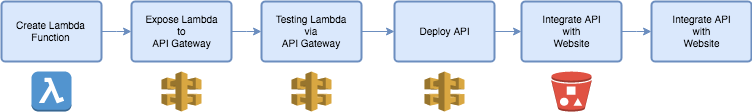

The diagram above was exported from draw.io. Its source (the exported page's mxGraphModel, read from the mxfile embedded in the PNG):
<mxGraphModel dx="1190" dy="743" grid="1" gridSize="10" guides="1" tooltips="1" connect="1" arrows="1" fold="1" page="1" pageScale="1" pageWidth="826" pageHeight="1169" math="0" shadow="0">
  <root>
    <mxCell id="0" />
    <mxCell id="1" parent="0" />
    <mxCell id="512fb8b9409e2e81-2" value="Create Lambda Function" style="strokeWidth=2;html=1;shape=mxgraph.flowchart.process;whiteSpace=wrap;shadow=0;labelBackgroundColor=none;fillColor=#dae8fc;fontSize=10;fontColor=#000000;align=center;strokeColor=#6c8ebf;" vertex="1" parent="1">
      <mxGeometry x="20" y="40" width="100" height="60" as="geometry" />
    </mxCell>
    <mxCell id="512fb8b9409e2e81-3" value="Expose Lambda &lt;br&gt;to&lt;br&gt;API Gateway" style="strokeWidth=2;html=1;shape=mxgraph.flowchart.process;whiteSpace=wrap;shadow=0;labelBackgroundColor=none;fillColor=#dae8fc;fontSize=10;fontColor=#000000;align=center;strokeColor=#6c8ebf;" vertex="1" parent="1">
      <mxGeometry x="150" y="40" width="100" height="60" as="geometry" />
    </mxCell>
    <mxCell id="512fb8b9409e2e81-22" style="edgeStyle=elbowEdgeStyle;rounded=0;comic=0;elbow=vertical;html=1;exitX=1;exitY=0.5;exitPerimeter=0;shadow=0;labelBackgroundColor=#F5F5F5;startArrow=none;startFill=0;endArrow=classic;endFill=1;jettySize=auto;orthogonalLoop=1;strokeColor=#6c8ebf;strokeWidth=1;fontSize=10;fontColor=#000000;align=left;fillColor=#dae8fc;" edge="1" parent="1" source="512fb8b9409e2e81-4" target="512fb8b9409e2e81-20">
      <mxGeometry relative="1" as="geometry" />
    </mxCell>
    <mxCell id="512fb8b9409e2e81-4" value="Integrate API &lt;br&gt;with &lt;br&gt;Website" style="strokeWidth=2;html=1;shape=mxgraph.flowchart.process;whiteSpace=wrap;shadow=0;labelBackgroundColor=none;fillColor=#dae8fc;fontSize=10;fontColor=#000000;align=center;strokeColor=#6c8ebf;" vertex="1" parent="1">
      <mxGeometry x="540" y="40" width="100" height="60" as="geometry" />
    </mxCell>
    <mxCell id="512fb8b9409e2e81-5" style="edgeStyle=elbowEdgeStyle;rounded=0;comic=0;elbow=vertical;html=1;exitX=1;exitY=0.5;exitPerimeter=0;entryX=0;entryY=0.5;entryPerimeter=0;shadow=0;labelBackgroundColor=#F5F5F5;startArrow=none;startFill=0;endArrow=classic;endFill=1;jettySize=auto;orthogonalLoop=1;strokeColor=#6c8ebf;strokeWidth=1;fontSize=10;fontColor=#000000;align=left;fillColor=#dae8fc;" edge="1" source="512fb8b9409e2e81-2" target="512fb8b9409e2e81-3" parent="1">
      <mxGeometry relative="1" as="geometry" />
    </mxCell>
    <mxCell id="512fb8b9409e2e81-6" value="Testing Lambda &lt;br&gt;via &lt;br&gt;API Gateway" style="strokeWidth=2;html=1;shape=mxgraph.flowchart.process;whiteSpace=wrap;shadow=0;labelBackgroundColor=none;fillColor=#dae8fc;fontSize=10;fontColor=#000000;align=center;strokeColor=#6c8ebf;" vertex="1" parent="1">
      <mxGeometry x="280" y="40" width="100" height="60" as="geometry" />
    </mxCell>
    <mxCell id="512fb8b9409e2e81-7" value="Deploy API" style="strokeWidth=2;html=1;shape=mxgraph.flowchart.process;whiteSpace=wrap;shadow=0;labelBackgroundColor=none;fillColor=#dae8fc;fontSize=10;fontColor=#000000;align=center;strokeColor=#6c8ebf;" vertex="1" parent="1">
      <mxGeometry x="413" y="40" width="100" height="60" as="geometry" />
    </mxCell>
    <mxCell id="512fb8b9409e2e81-9" style="edgeStyle=elbowEdgeStyle;rounded=0;comic=0;elbow=vertical;html=1;exitX=1;exitY=0.5;exitPerimeter=0;shadow=0;labelBackgroundColor=#F5F5F5;startArrow=none;startFill=0;endArrow=classic;endFill=1;jettySize=auto;orthogonalLoop=1;strokeColor=#6c8ebf;strokeWidth=1;fontSize=10;fontColor=#000000;align=left;fillColor=#dae8fc;" edge="1" source="512fb8b9409e2e81-3" target="512fb8b9409e2e81-6" parent="1">
      <mxGeometry relative="1" as="geometry" />
    </mxCell>
    <mxCell id="512fb8b9409e2e81-10" style="edgeStyle=elbowEdgeStyle;rounded=0;comic=0;elbow=vertical;html=1;exitX=1;exitY=0.5;exitPerimeter=0;shadow=0;labelBackgroundColor=#F5F5F5;startArrow=none;startFill=0;endArrow=classic;endFill=1;jettySize=auto;orthogonalLoop=1;strokeColor=#6c8ebf;strokeWidth=1;fontSize=10;fontColor=#000000;align=left;fillColor=#dae8fc;" edge="1" source="512fb8b9409e2e81-6" target="512fb8b9409e2e81-7" parent="1">
      <mxGeometry relative="1" as="geometry" />
    </mxCell>
    <mxCell id="512fb8b9409e2e81-11" style="edgeStyle=elbowEdgeStyle;rounded=0;comic=0;elbow=vertical;html=1;exitX=1;exitY=0.5;exitPerimeter=0;shadow=0;labelBackgroundColor=#F5F5F5;startArrow=none;startFill=0;endArrow=classic;endFill=1;jettySize=auto;orthogonalLoop=1;strokeColor=#6c8ebf;strokeWidth=1;fontSize=10;fontColor=#000000;align=left;fillColor=#dae8fc;" edge="1" source="512fb8b9409e2e81-7" parent="1">
      <mxGeometry relative="1" as="geometry">
        <mxPoint x="540" y="70" as="targetPoint" />
      </mxGeometry>
    </mxCell>
    <mxCell id="512fb8b9409e2e81-13" value="" style="dashed=0;html=1;shape=mxgraph.aws3.lambda_function_2;fillColor=#5294CF;gradientColor=none;shadow=0;labelBackgroundColor=none;strokeColor=#7EA6E0;strokeWidth=1;fontSize=10;fontColor=#000000;align=center;" vertex="1" parent="1">
      <mxGeometry x="50" y="110" width="40" height="40" as="geometry" />
    </mxCell>
    <mxCell id="512fb8b9409e2e81-14" value="" style="dashed=0;html=1;shape=mxgraph.aws3.bucket_with_objects;fillColor=#E05243;gradientColor=none;shadow=0;labelBackgroundColor=none;strokeColor=#7EA6E0;strokeWidth=1;fontSize=10;fontColor=#000000;align=center;" vertex="1" parent="1">
      <mxGeometry x="570" y="110" width="40" height="40" as="geometry" />
    </mxCell>
    <mxCell id="512fb8b9409e2e81-15" value="" style="dashed=0;html=1;shape=mxgraph.aws3.api_gateway;fillColor=#D9A741;gradientColor=none;strokeColor=#000000;strokeWidth=1;fontSize=12;fontColor=#000000;align=center;" vertex="1" parent="1">
      <mxGeometry x="180" y="110" width="40" height="40" as="geometry" />
    </mxCell>
    <mxCell id="512fb8b9409e2e81-16" value="" style="dashed=0;html=1;shape=mxgraph.aws3.api_gateway;fillColor=#D9A741;gradientColor=none;strokeColor=#000000;strokeWidth=1;fontSize=12;fontColor=#000000;align=center;" vertex="1" parent="1">
      <mxGeometry x="443" y="110" width="40" height="40" as="geometry" />
    </mxCell>
    <mxCell id="512fb8b9409e2e81-17" style="edgeStyle=elbowEdgeStyle;rounded=0;comic=0;elbow=vertical;html=1;exitX=0.35;exitY=0.5;exitPerimeter=0;entryX=0.35;entryY=0.5;entryPerimeter=0;shadow=0;labelBackgroundColor=#F5F5F5;startArrow=none;startFill=0;endArrow=classic;endFill=1;jettySize=auto;orthogonalLoop=1;strokeColor=#000000;strokeWidth=1;fontSize=10;fontColor=#000000;align=left;" edge="1" source="512fb8b9409e2e81-15" target="512fb8b9409e2e81-15" parent="1">
      <mxGeometry relative="1" as="geometry" />
    </mxCell>
    <mxCell id="512fb8b9409e2e81-18" style="edgeStyle=elbowEdgeStyle;rounded=0;comic=0;elbow=vertical;html=1;exitX=0.35;exitY=0.5;exitPerimeter=0;entryX=0.35;entryY=0.5;entryPerimeter=0;shadow=0;labelBackgroundColor=#F5F5F5;startArrow=none;startFill=0;endArrow=classic;endFill=1;jettySize=auto;orthogonalLoop=1;strokeColor=#000000;strokeWidth=1;fontSize=10;fontColor=#000000;align=left;" edge="1" parent="1">
      <mxGeometry relative="1" as="geometry">
        <mxPoint x="204" y="140" as="sourcePoint" />
        <mxPoint x="204" y="140" as="targetPoint" />
      </mxGeometry>
    </mxCell>
    <mxCell id="512fb8b9409e2e81-19" value="" style="dashed=0;html=1;shape=mxgraph.aws3.api_gateway;fillColor=#D9A741;gradientColor=none;strokeColor=#000000;strokeWidth=1;fontSize=12;fontColor=#000000;align=center;" vertex="1" parent="1">
      <mxGeometry x="310" y="110" width="40" height="40" as="geometry" />
    </mxCell>
    <mxCell id="512fb8b9409e2e81-20" value="Integrate API &lt;br&gt;with &lt;br&gt;Website" style="strokeWidth=2;html=1;shape=mxgraph.flowchart.process;whiteSpace=wrap;shadow=0;labelBackgroundColor=none;fillColor=#dae8fc;fontSize=10;fontColor=#000000;align=center;strokeColor=#6c8ebf;" vertex="1" parent="1">
      <mxGeometry x="670" y="40" width="100" height="60" as="geometry" />
    </mxCell>
  </root>
</mxGraphModel>